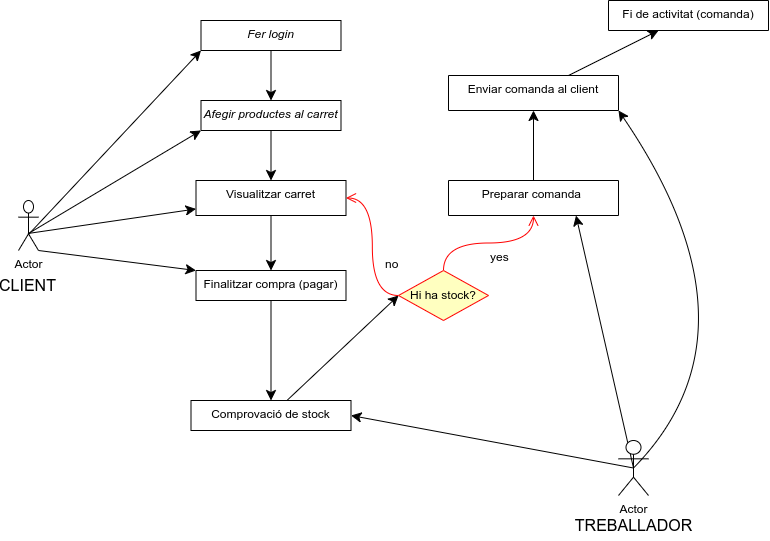

The diagram above was exported from draw.io. Its source (the exported page's mxGraphModel, read from the mxfile embedded in the PNG):
<mxGraphModel dx="1297" dy="810" grid="1" gridSize="10" guides="1" tooltips="1" connect="1" arrows="1" fold="1" page="1" pageScale="1" pageWidth="827" pageHeight="1169" math="0" shadow="0">
  <root>
    <mxCell id="WIyWlLk6GJQsqaUBKTNV-0" />
    <mxCell id="WIyWlLk6GJQsqaUBKTNV-1" parent="WIyWlLk6GJQsqaUBKTNV-0" />
    <mxCell id="ygcyECM96uZIUh753V2K-43" style="edgeStyle=none;curved=1;rounded=0;orthogonalLoop=1;jettySize=auto;html=1;fontSize=12;startSize=8;endSize=8;" parent="WIyWlLk6GJQsqaUBKTNV-1" source="zkfFHV4jXpPFQw0GAbJ--0" target="zkfFHV4jXpPFQw0GAbJ--13" edge="1">
      <mxGeometry relative="1" as="geometry" />
    </mxCell>
    <mxCell id="zkfFHV4jXpPFQw0GAbJ--0" value="Afegir productes al carret" style="swimlane;fontStyle=2;align=center;verticalAlign=top;childLayout=stackLayout;horizontal=1;startSize=40;horizontalStack=0;resizeParent=1;resizeLast=0;collapsible=1;marginBottom=0;rounded=0;shadow=0;strokeWidth=1;" parent="WIyWlLk6GJQsqaUBKTNV-1" vertex="1">
      <mxGeometry x="232.5" y="130" width="140" height="30" as="geometry">
        <mxRectangle x="230" y="140" width="160" height="26" as="alternateBounds" />
      </mxGeometry>
    </mxCell>
    <mxCell id="ygcyECM96uZIUh753V2K-5" style="edgeStyle=none;curved=1;rounded=0;orthogonalLoop=1;jettySize=auto;html=1;exitX=0.5;exitY=1;exitDx=0;exitDy=0;fontSize=12;startSize=8;endSize=8;" parent="WIyWlLk6GJQsqaUBKTNV-1" source="zkfFHV4jXpPFQw0GAbJ--13" edge="1">
      <mxGeometry relative="1" as="geometry">
        <mxPoint x="302.5" y="300" as="targetPoint" />
      </mxGeometry>
    </mxCell>
    <mxCell id="zkfFHV4jXpPFQw0GAbJ--13" value="Visualitzar carret" style="swimlane;fontStyle=0;align=center;verticalAlign=top;childLayout=stackLayout;horizontal=1;startSize=35;horizontalStack=0;resizeParent=1;resizeLast=0;collapsible=1;marginBottom=0;rounded=0;shadow=0;strokeWidth=1;" parent="WIyWlLk6GJQsqaUBKTNV-1" vertex="1">
      <mxGeometry x="227.5" y="210" width="150" height="35" as="geometry">
        <mxRectangle x="340" y="380" width="170" height="26" as="alternateBounds" />
      </mxGeometry>
    </mxCell>
    <mxCell id="ygcyECM96uZIUh753V2K-9" style="edgeStyle=none;curved=1;rounded=0;orthogonalLoop=1;jettySize=auto;html=1;fontSize=12;startSize=8;endSize=8;" parent="WIyWlLk6GJQsqaUBKTNV-1" source="ygcyECM96uZIUh753V2K-4" target="ygcyECM96uZIUh753V2K-7" edge="1">
      <mxGeometry relative="1" as="geometry" />
    </mxCell>
    <mxCell id="ygcyECM96uZIUh753V2K-4" value="Finalitzar compra (pagar)" style="swimlane;fontStyle=0;align=center;verticalAlign=top;childLayout=stackLayout;horizontal=1;startSize=30;horizontalStack=0;resizeParent=1;resizeLast=0;collapsible=1;marginBottom=0;rounded=0;shadow=0;strokeWidth=1;" parent="WIyWlLk6GJQsqaUBKTNV-1" vertex="1">
      <mxGeometry x="227.5" y="300" width="150" height="30" as="geometry">
        <mxRectangle x="340" y="380" width="170" height="26" as="alternateBounds" />
      </mxGeometry>
    </mxCell>
    <mxCell id="ygcyECM96uZIUh753V2K-45" style="edgeStyle=none;curved=1;rounded=0;orthogonalLoop=1;jettySize=auto;html=1;fontSize=12;startSize=8;endSize=8;" parent="WIyWlLk6GJQsqaUBKTNV-1" source="ygcyECM96uZIUh753V2K-6" target="ygcyECM96uZIUh753V2K-44" edge="1">
      <mxGeometry relative="1" as="geometry" />
    </mxCell>
    <mxCell id="ygcyECM96uZIUh753V2K-6" value="Preparar comanda " style="swimlane;fontStyle=0;align=center;verticalAlign=top;childLayout=stackLayout;horizontal=1;startSize=35;horizontalStack=0;resizeParent=1;resizeLast=0;collapsible=1;marginBottom=0;rounded=0;shadow=0;strokeWidth=1;" parent="WIyWlLk6GJQsqaUBKTNV-1" vertex="1">
      <mxGeometry x="480" y="210" width="170" height="35" as="geometry">
        <mxRectangle x="340" y="380" width="170" height="26" as="alternateBounds" />
      </mxGeometry>
    </mxCell>
    <mxCell id="ygcyECM96uZIUh753V2K-60" style="edgeStyle=none;curved=1;rounded=0;orthogonalLoop=1;jettySize=auto;html=1;entryX=0;entryY=0.5;entryDx=0;entryDy=0;fontSize=12;startSize=8;endSize=8;" parent="WIyWlLk6GJQsqaUBKTNV-1" source="ygcyECM96uZIUh753V2K-7" target="ygcyECM96uZIUh753V2K-56" edge="1">
      <mxGeometry relative="1" as="geometry" />
    </mxCell>
    <mxCell id="ygcyECM96uZIUh753V2K-7" value="Comprovació de stock" style="swimlane;fontStyle=0;align=center;verticalAlign=top;childLayout=stackLayout;horizontal=1;startSize=50;horizontalStack=0;resizeParent=1;resizeLast=0;collapsible=1;marginBottom=0;rounded=0;shadow=0;strokeWidth=1;" parent="WIyWlLk6GJQsqaUBKTNV-1" vertex="1">
      <mxGeometry x="222.5" y="430" width="160" height="30" as="geometry">
        <mxRectangle x="340" y="380" width="170" height="26" as="alternateBounds" />
      </mxGeometry>
    </mxCell>
    <mxCell id="ygcyECM96uZIUh753V2K-11" value="Fi de activitat (comanda)" style="swimlane;fontStyle=0;align=center;verticalAlign=top;childLayout=stackLayout;horizontal=1;startSize=30;horizontalStack=0;resizeParent=1;resizeLast=0;collapsible=1;marginBottom=0;rounded=0;shadow=0;strokeWidth=1;" parent="WIyWlLk6GJQsqaUBKTNV-1" vertex="1">
      <mxGeometry x="640" y="30" width="160" height="30" as="geometry">
        <mxRectangle x="340" y="380" width="170" height="26" as="alternateBounds" />
      </mxGeometry>
    </mxCell>
    <mxCell id="ygcyECM96uZIUh753V2K-26" style="edgeStyle=none;curved=1;rounded=0;orthogonalLoop=1;jettySize=auto;html=1;fontSize=12;startSize=8;endSize=8;entryX=0;entryY=1;entryDx=0;entryDy=0;exitX=0.5;exitY=0.66;exitDx=0;exitDy=0;exitPerimeter=0;" parent="WIyWlLk6GJQsqaUBKTNV-1" source="ygcyECM96uZIUh753V2K-25" target="zkfFHV4jXpPFQw0GAbJ--0" edge="1">
      <mxGeometry relative="1" as="geometry">
        <mxPoint x="90" y="230" as="sourcePoint" />
      </mxGeometry>
    </mxCell>
    <mxCell id="ygcyECM96uZIUh753V2K-27" style="edgeStyle=none;curved=1;rounded=0;orthogonalLoop=1;jettySize=auto;html=1;exitX=0.467;exitY=0.66;exitDx=0;exitDy=0;exitPerimeter=0;fontSize=12;startSize=8;endSize=8;" parent="WIyWlLk6GJQsqaUBKTNV-1" source="ygcyECM96uZIUh753V2K-25" target="zkfFHV4jXpPFQw0GAbJ--13" edge="1">
      <mxGeometry relative="1" as="geometry" />
    </mxCell>
    <mxCell id="ygcyECM96uZIUh753V2K-30" style="edgeStyle=none;curved=1;rounded=0;orthogonalLoop=1;jettySize=auto;html=1;exitX=1;exitY=1;exitDx=0;exitDy=0;exitPerimeter=0;fontSize=12;startSize=8;endSize=8;entryX=0;entryY=0;entryDx=0;entryDy=0;" parent="WIyWlLk6GJQsqaUBKTNV-1" source="ygcyECM96uZIUh753V2K-25" target="ygcyECM96uZIUh753V2K-4" edge="1">
      <mxGeometry relative="1" as="geometry" />
    </mxCell>
    <mxCell id="ygcyECM96uZIUh753V2K-25" value="Actor" style="shape=umlActor;verticalLabelPosition=bottom;verticalAlign=top;html=1;" parent="WIyWlLk6GJQsqaUBKTNV-1" vertex="1">
      <mxGeometry x="50" y="230" width="20" height="50" as="geometry" />
    </mxCell>
    <mxCell id="ygcyECM96uZIUh753V2K-38" style="edgeStyle=none;curved=1;rounded=0;orthogonalLoop=1;jettySize=auto;html=1;fontSize=12;startSize=8;endSize=8;exitX=0.5;exitY=0.5;exitDx=0;exitDy=0;exitPerimeter=0;entryX=0.75;entryY=1;entryDx=0;entryDy=0;" parent="WIyWlLk6GJQsqaUBKTNV-1" source="ygcyECM96uZIUh753V2K-36" target="ygcyECM96uZIUh753V2K-6" edge="1">
      <mxGeometry relative="1" as="geometry">
        <mxPoint x="865" y="237.4999999999999" as="sourcePoint" />
      </mxGeometry>
    </mxCell>
    <mxCell id="ygcyECM96uZIUh753V2K-47" style="edgeStyle=none;curved=1;rounded=0;orthogonalLoop=1;jettySize=auto;html=1;fontSize=12;startSize=8;endSize=8;entryX=1;entryY=1;entryDx=0;entryDy=0;exitX=0.5;exitY=0.5;exitDx=0;exitDy=0;exitPerimeter=0;" parent="WIyWlLk6GJQsqaUBKTNV-1" source="ygcyECM96uZIUh753V2K-36" target="ygcyECM96uZIUh753V2K-44" edge="1">
      <mxGeometry relative="1" as="geometry">
        <mxPoint x="660" y="584.5" as="sourcePoint" />
        <mxPoint x="682" y="175" as="targetPoint" />
        <Array as="points">
          <mxPoint x="800" y="360" />
        </Array>
      </mxGeometry>
    </mxCell>
    <mxCell id="ygcyECM96uZIUh753V2K-61" style="edgeStyle=none;curved=1;rounded=0;orthogonalLoop=1;jettySize=auto;html=1;exitX=0.5;exitY=0.5;exitDx=0;exitDy=0;exitPerimeter=0;entryX=1;entryY=0.5;entryDx=0;entryDy=0;fontSize=12;startSize=8;endSize=8;" parent="WIyWlLk6GJQsqaUBKTNV-1" source="ygcyECM96uZIUh753V2K-36" target="ygcyECM96uZIUh753V2K-7" edge="1">
      <mxGeometry relative="1" as="geometry" />
    </mxCell>
    <mxCell id="ygcyECM96uZIUh753V2K-36" value="Actor" style="shape=umlActor;verticalLabelPosition=bottom;verticalAlign=top;html=1;" parent="WIyWlLk6GJQsqaUBKTNV-1" vertex="1">
      <mxGeometry x="650" y="470" width="30" height="55" as="geometry" />
    </mxCell>
    <mxCell id="ygcyECM96uZIUh753V2K-46" style="edgeStyle=none;curved=1;rounded=0;orthogonalLoop=1;jettySize=auto;html=1;fontSize=12;startSize=8;endSize=8;" parent="WIyWlLk6GJQsqaUBKTNV-1" source="ygcyECM96uZIUh753V2K-44" target="ygcyECM96uZIUh753V2K-11" edge="1">
      <mxGeometry relative="1" as="geometry" />
    </mxCell>
    <mxCell id="ygcyECM96uZIUh753V2K-44" value="Enviar comanda al client" style="swimlane;fontStyle=0;align=center;verticalAlign=top;childLayout=stackLayout;horizontal=1;startSize=35;horizontalStack=0;resizeParent=1;resizeLast=0;collapsible=1;marginBottom=0;rounded=0;shadow=0;strokeWidth=1;" parent="WIyWlLk6GJQsqaUBKTNV-1" vertex="1">
      <mxGeometry x="480" y="105" width="170" height="35" as="geometry">
        <mxRectangle x="340" y="380" width="170" height="26" as="alternateBounds" />
      </mxGeometry>
    </mxCell>
    <mxCell id="ygcyECM96uZIUh753V2K-48" value="CLIENT" style="text;strokeColor=none;fillColor=none;html=1;align=center;verticalAlign=middle;whiteSpace=wrap;rounded=0;fontSize=16;" parent="WIyWlLk6GJQsqaUBKTNV-1" vertex="1">
      <mxGeometry x="32.5" y="305" width="55" height="20" as="geometry" />
    </mxCell>
    <mxCell id="ygcyECM96uZIUh753V2K-56" value="Hi ha stock?" style="rhombus;whiteSpace=wrap;html=1;fontColor=#000000;fillColor=#ffffc0;strokeColor=#ff0000;" parent="WIyWlLk6GJQsqaUBKTNV-1" vertex="1">
      <mxGeometry x="430" y="300" width="90" height="50" as="geometry" />
    </mxCell>
    <mxCell id="ygcyECM96uZIUh753V2K-57" value="no" style="edgeStyle=orthogonalEdgeStyle;html=1;align=left;verticalAlign=bottom;endArrow=open;endSize=8;strokeColor=#ff0000;rounded=0;fontSize=12;curved=1;entryX=1;entryY=0.5;entryDx=0;entryDy=0;" parent="WIyWlLk6GJQsqaUBKTNV-1" source="ygcyECM96uZIUh753V2K-56" target="zkfFHV4jXpPFQw0GAbJ--13" edge="1">
      <mxGeometry x="-0.3504" y="-11" relative="1" as="geometry">
        <mxPoint x="657.5" y="505" as="targetPoint" />
        <mxPoint as="offset" />
      </mxGeometry>
    </mxCell>
    <mxCell id="ygcyECM96uZIUh753V2K-58" value="yes" style="edgeStyle=orthogonalEdgeStyle;html=1;align=left;verticalAlign=top;endArrow=open;endSize=8;strokeColor=#ff0000;rounded=0;fontSize=12;curved=1;entryX=0.5;entryY=1;entryDx=0;entryDy=0;" parent="WIyWlLk6GJQsqaUBKTNV-1" source="ygcyECM96uZIUh753V2K-56" target="ygcyECM96uZIUh753V2K-6" edge="1">
      <mxGeometry x="-0.0107" relative="1" as="geometry">
        <mxPoint x="517.5" y="585" as="targetPoint" />
        <mxPoint x="1" as="offset" />
      </mxGeometry>
    </mxCell>
    <mxCell id="CPteNBUQyq7RLb9gi7rb-4" value="TREBALLADOR" style="text;html=1;align=center;verticalAlign=middle;resizable=0;points=[];autosize=1;strokeColor=none;fillColor=none;fontSize=16;" vertex="1" parent="WIyWlLk6GJQsqaUBKTNV-1">
      <mxGeometry x="595" y="540" width="140" height="30" as="geometry" />
    </mxCell>
    <mxCell id="CPteNBUQyq7RLb9gi7rb-8" style="edgeStyle=none;curved=1;rounded=0;orthogonalLoop=1;jettySize=auto;html=1;fontSize=12;startSize=8;endSize=8;" edge="1" parent="WIyWlLk6GJQsqaUBKTNV-1" source="CPteNBUQyq7RLb9gi7rb-5" target="zkfFHV4jXpPFQw0GAbJ--0">
      <mxGeometry relative="1" as="geometry" />
    </mxCell>
    <mxCell id="CPteNBUQyq7RLb9gi7rb-5" value="Fer login" style="swimlane;fontStyle=2;align=center;verticalAlign=top;childLayout=stackLayout;horizontal=1;startSize=40;horizontalStack=0;resizeParent=1;resizeLast=0;collapsible=1;marginBottom=0;rounded=0;shadow=0;strokeWidth=1;" vertex="1" parent="WIyWlLk6GJQsqaUBKTNV-1">
      <mxGeometry x="232.5" y="50" width="140" height="30" as="geometry">
        <mxRectangle x="230" y="140" width="160" height="26" as="alternateBounds" />
      </mxGeometry>
    </mxCell>
    <mxCell id="CPteNBUQyq7RLb9gi7rb-6" style="edgeStyle=none;curved=1;rounded=0;orthogonalLoop=1;jettySize=auto;html=1;fontSize=12;startSize=8;endSize=8;exitX=0.5;exitY=0.68;exitDx=0;exitDy=0;exitPerimeter=0;entryX=0;entryY=1;entryDx=0;entryDy=0;" edge="1" parent="WIyWlLk6GJQsqaUBKTNV-1" source="ygcyECM96uZIUh753V2K-25" target="CPteNBUQyq7RLb9gi7rb-5">
      <mxGeometry relative="1" as="geometry">
        <mxPoint x="70" y="273" as="sourcePoint" />
        <mxPoint x="243" y="170" as="targetPoint" />
      </mxGeometry>
    </mxCell>
  </root>
</mxGraphModel>